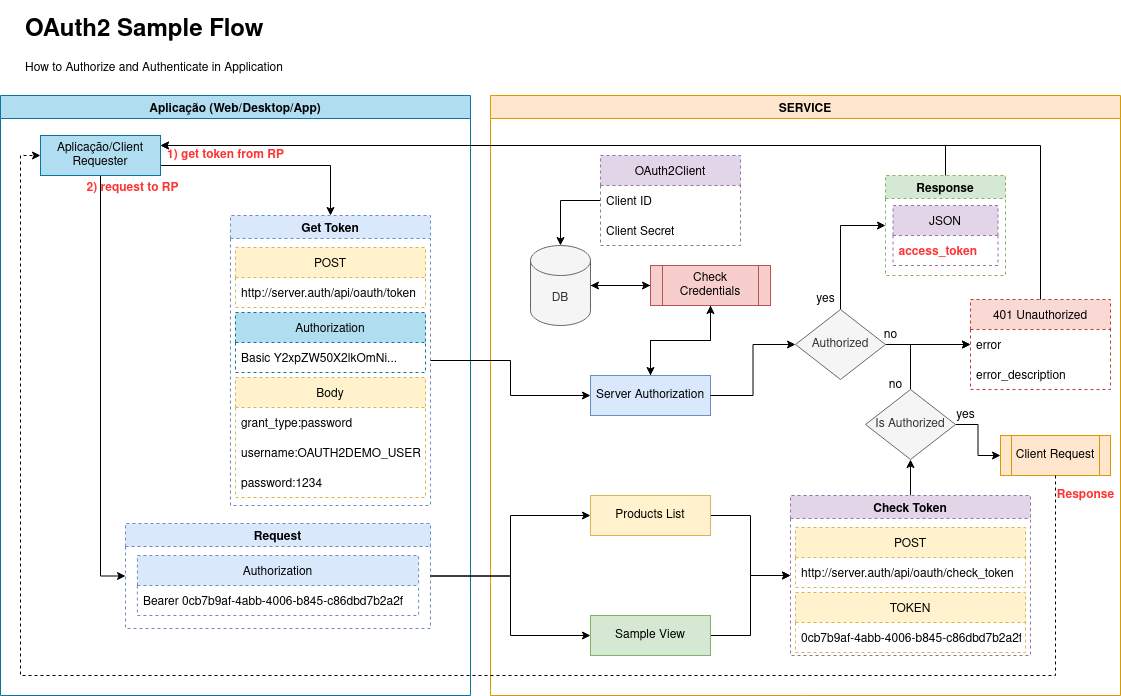

The diagram above was exported from draw.io. Its source (the exported page's mxGraphModel, read from the mxfile embedded in the PNG):
<mxGraphModel dx="2889" dy="791" grid="1" gridSize="10" guides="1" tooltips="1" connect="1" arrows="1" fold="1" page="1" pageScale="1" pageWidth="827" pageHeight="1169" math="0" shadow="0">
  <root>
    <mxCell id="0" />
    <mxCell id="1" parent="0" />
    <mxCell id="iPg-3YKzhPpeaBpTy8T_-50" value="&lt;h1&gt;OAuth2 Sample Flow&lt;br&gt;&lt;/h1&gt;&lt;p&gt;How to Authorize and Authenticate in Application&lt;br&gt;&lt;/p&gt;" style="text;html=1;strokeColor=none;fillColor=none;spacing=5;spacingTop=-20;whiteSpace=wrap;overflow=hidden;rounded=0;dashed=1;fontColor=#000000;" parent="1" vertex="1">
      <mxGeometry x="-570" y="115" width="470" height="85" as="geometry" />
    </mxCell>
    <mxCell id="7MVdqulNHj4z-miT-vCi-2" value="SERVICE" style="swimlane;fillColor=#ffe6cc;strokeColor=#d79b00;startSize=23;" parent="1" vertex="1">
      <mxGeometry x="-100" y="200" width="630" height="600" as="geometry" />
    </mxCell>
    <mxCell id="7MVdqulNHj4z-miT-vCi-37" value="" style="edgeStyle=orthogonalEdgeStyle;rounded=0;orthogonalLoop=1;jettySize=auto;html=1;fontColor=#000000;" parent="7MVdqulNHj4z-miT-vCi-2" source="iPg-3YKzhPpeaBpTy8T_-4" target="7MVdqulNHj4z-miT-vCi-14" edge="1">
      <mxGeometry relative="1" as="geometry" />
    </mxCell>
    <mxCell id="iPg-3YKzhPpeaBpTy8T_-4" value="Server Authorization" style="rounded=0;whiteSpace=wrap;html=1;fillColor=#dae8fc;strokeColor=#6c8ebf;" parent="7MVdqulNHj4z-miT-vCi-2" vertex="1">
      <mxGeometry x="100" y="280" width="120" height="40" as="geometry" />
    </mxCell>
    <mxCell id="iPg-3YKzhPpeaBpTy8T_-40" value="Response" style="swimlane;dashed=1;fillColor=#d5e8d4;strokeColor=#82b366;" parent="7MVdqulNHj4z-miT-vCi-2" vertex="1">
      <mxGeometry x="395" y="80" width="120" height="100" as="geometry" />
    </mxCell>
    <mxCell id="iPg-3YKzhPpeaBpTy8T_-41" value="JSON" style="swimlane;fontStyle=0;childLayout=stackLayout;horizontal=1;startSize=30;horizontalStack=0;resizeParent=1;resizeParentMax=0;resizeLast=0;collapsible=1;marginBottom=0;dashed=1;fillColor=#e1d5e7;strokeColor=#9673a6;" parent="iPg-3YKzhPpeaBpTy8T_-40" vertex="1">
      <mxGeometry x="7.5" y="30" width="105" height="60" as="geometry" />
    </mxCell>
    <mxCell id="iPg-3YKzhPpeaBpTy8T_-42" value="access_token" style="text;strokeColor=none;fillColor=none;align=left;verticalAlign=middle;spacingLeft=4;spacingRight=4;overflow=hidden;points=[[0,0.5],[1,0.5]];portConstraint=eastwest;rotatable=0;dashed=1;fontStyle=1;fontColor=#FF3333;" parent="iPg-3YKzhPpeaBpTy8T_-41" vertex="1">
      <mxGeometry y="30" width="105" height="30" as="geometry" />
    </mxCell>
    <mxCell id="7MVdqulNHj4z-miT-vCi-50" style="edgeStyle=orthogonalEdgeStyle;rounded=0;orthogonalLoop=1;jettySize=auto;html=1;entryX=0;entryY=0.5;entryDx=0;entryDy=0;fontColor=#FF3333;" parent="7MVdqulNHj4z-miT-vCi-2" source="7MVdqulNHj4z-miT-vCi-6" target="iPg-3YKzhPpeaBpTy8T_-75" edge="1">
      <mxGeometry relative="1" as="geometry" />
    </mxCell>
    <mxCell id="7MVdqulNHj4z-miT-vCi-6" value="Sample View" style="rounded=0;whiteSpace=wrap;html=1;fillColor=#d5e8d4;strokeColor=#82b366;" parent="7MVdqulNHj4z-miT-vCi-2" vertex="1">
      <mxGeometry x="100" y="520" width="120" height="40" as="geometry" />
    </mxCell>
    <mxCell id="7MVdqulNHj4z-miT-vCi-49" style="edgeStyle=orthogonalEdgeStyle;rounded=0;orthogonalLoop=1;jettySize=auto;html=1;entryX=0;entryY=0.5;entryDx=0;entryDy=0;fontColor=#FF3333;" parent="7MVdqulNHj4z-miT-vCi-2" source="7MVdqulNHj4z-miT-vCi-5" target="iPg-3YKzhPpeaBpTy8T_-75" edge="1">
      <mxGeometry relative="1" as="geometry" />
    </mxCell>
    <mxCell id="7MVdqulNHj4z-miT-vCi-5" value="Products List" style="rounded=0;whiteSpace=wrap;html=1;fillColor=#fff2cc;strokeColor=#d6b656;" parent="7MVdqulNHj4z-miT-vCi-2" vertex="1">
      <mxGeometry x="100" y="400" width="120" height="40" as="geometry" />
    </mxCell>
    <mxCell id="7MVdqulNHj4z-miT-vCi-38" style="edgeStyle=orthogonalEdgeStyle;rounded=0;orthogonalLoop=1;jettySize=auto;html=1;fontColor=#000000;" parent="7MVdqulNHj4z-miT-vCi-2" source="7MVdqulNHj4z-miT-vCi-11" target="7MVdqulNHj4z-miT-vCi-14" edge="1">
      <mxGeometry relative="1" as="geometry" />
    </mxCell>
    <mxCell id="7MVdqulNHj4z-miT-vCi-11" value="DB" style="shape=cylinder3;whiteSpace=wrap;html=1;boundedLbl=1;backgroundOutline=1;size=15;fontColor=#333333;strokeColor=#666666;fillColor=#f5f5f5;" parent="7MVdqulNHj4z-miT-vCi-2" vertex="1">
      <mxGeometry x="40" y="150" width="60" height="80" as="geometry" />
    </mxCell>
    <mxCell id="7MVdqulNHj4z-miT-vCi-39" style="edgeStyle=orthogonalEdgeStyle;rounded=0;orthogonalLoop=1;jettySize=auto;html=1;fontColor=#000000;" parent="7MVdqulNHj4z-miT-vCi-2" source="7MVdqulNHj4z-miT-vCi-14" target="7MVdqulNHj4z-miT-vCi-11" edge="1">
      <mxGeometry relative="1" as="geometry" />
    </mxCell>
    <mxCell id="7MVdqulNHj4z-miT-vCi-40" style="edgeStyle=orthogonalEdgeStyle;rounded=0;orthogonalLoop=1;jettySize=auto;html=1;fontColor=#000000;" parent="7MVdqulNHj4z-miT-vCi-2" source="7MVdqulNHj4z-miT-vCi-14" target="iPg-3YKzhPpeaBpTy8T_-4" edge="1">
      <mxGeometry relative="1" as="geometry" />
    </mxCell>
    <mxCell id="7MVdqulNHj4z-miT-vCi-14" value="Check Credentials" style="shape=process;whiteSpace=wrap;html=1;backgroundOutline=1;strokeColor=#b85450;fillColor=#f8cecc;" parent="7MVdqulNHj4z-miT-vCi-2" vertex="1">
      <mxGeometry x="160" y="170" width="120" height="40" as="geometry" />
    </mxCell>
    <mxCell id="7MVdqulNHj4z-miT-vCi-51" style="edgeStyle=orthogonalEdgeStyle;rounded=0;orthogonalLoop=1;jettySize=auto;html=1;entryX=0;entryY=0.5;entryDx=0;entryDy=0;fontColor=#FF3333;exitX=0.5;exitY=0;exitDx=0;exitDy=0;" parent="7MVdqulNHj4z-miT-vCi-2" source="7MVdqulNHj4z-miT-vCi-19" target="iPg-3YKzhPpeaBpTy8T_-40" edge="1">
      <mxGeometry relative="1" as="geometry" />
    </mxCell>
    <mxCell id="7MVdqulNHj4z-miT-vCi-53" style="edgeStyle=orthogonalEdgeStyle;rounded=0;orthogonalLoop=1;jettySize=auto;html=1;entryX=0;entryY=0.5;entryDx=0;entryDy=0;fontColor=#000000;" parent="7MVdqulNHj4z-miT-vCi-2" source="7MVdqulNHj4z-miT-vCi-19" target="iPg-3YKzhPpeaBpTy8T_-98" edge="1">
      <mxGeometry relative="1" as="geometry" />
    </mxCell>
    <mxCell id="7MVdqulNHj4z-miT-vCi-19" value="Authorized" style="rhombus;whiteSpace=wrap;html=1;rounded=0;fillColor=#f5f5f5;fontColor=#333333;strokeColor=#666666;" parent="7MVdqulNHj4z-miT-vCi-2" vertex="1">
      <mxGeometry x="305" y="214" width="90" height="70" as="geometry" />
    </mxCell>
    <mxCell id="7MVdqulNHj4z-miT-vCi-20" value="" style="edgeStyle=orthogonalEdgeStyle;rounded=0;orthogonalLoop=1;jettySize=auto;html=1;fontColor=#000000;" parent="7MVdqulNHj4z-miT-vCi-2" source="iPg-3YKzhPpeaBpTy8T_-4" target="7MVdqulNHj4z-miT-vCi-19" edge="1">
      <mxGeometry relative="1" as="geometry" />
    </mxCell>
    <mxCell id="iPg-3YKzhPpeaBpTy8T_-97" value="401 Unauthorized" style="swimlane;fontStyle=0;childLayout=stackLayout;horizontal=1;startSize=30;horizontalStack=0;resizeParent=1;resizeParentMax=0;resizeLast=0;collapsible=1;marginBottom=0;dashed=1;fillColor=#fad9d5;strokeColor=#ae4132;" parent="7MVdqulNHj4z-miT-vCi-2" vertex="1">
      <mxGeometry x="480" y="204" width="140" height="90" as="geometry" />
    </mxCell>
    <mxCell id="iPg-3YKzhPpeaBpTy8T_-98" value="error" style="text;strokeColor=none;fillColor=none;align=left;verticalAlign=middle;spacingLeft=4;spacingRight=4;overflow=hidden;points=[[0,0.5],[1,0.5]];portConstraint=eastwest;rotatable=0;dashed=1;fontColor=#000000;" parent="iPg-3YKzhPpeaBpTy8T_-97" vertex="1">
      <mxGeometry y="30" width="140" height="30" as="geometry" />
    </mxCell>
    <mxCell id="iPg-3YKzhPpeaBpTy8T_-99" value="error_description" style="text;strokeColor=none;fillColor=none;align=left;verticalAlign=middle;spacingLeft=4;spacingRight=4;overflow=hidden;points=[[0,0.5],[1,0.5]];portConstraint=eastwest;rotatable=0;dashed=1;fontColor=#000000;" parent="iPg-3YKzhPpeaBpTy8T_-97" vertex="1">
      <mxGeometry y="60" width="140" height="30" as="geometry" />
    </mxCell>
    <mxCell id="7MVdqulNHj4z-miT-vCi-60" style="edgeStyle=orthogonalEdgeStyle;rounded=0;orthogonalLoop=1;jettySize=auto;html=1;fontColor=#000000;" parent="7MVdqulNHj4z-miT-vCi-2" source="iPg-3YKzhPpeaBpTy8T_-75" target="7MVdqulNHj4z-miT-vCi-55" edge="1">
      <mxGeometry relative="1" as="geometry" />
    </mxCell>
    <mxCell id="iPg-3YKzhPpeaBpTy8T_-75" value="Check Token" style="swimlane;dashed=1;fillColor=#e1d5e7;strokeColor=#9673a6;" parent="7MVdqulNHj4z-miT-vCi-2" vertex="1">
      <mxGeometry x="300" y="400" width="240" height="160" as="geometry" />
    </mxCell>
    <mxCell id="iPg-3YKzhPpeaBpTy8T_-82" value="POST" style="swimlane;fontStyle=0;childLayout=stackLayout;horizontal=1;startSize=30;horizontalStack=0;resizeParent=1;resizeParentMax=0;resizeLast=0;collapsible=1;marginBottom=0;dashed=1;fillColor=#fff2cc;strokeColor=#d6b656;" parent="iPg-3YKzhPpeaBpTy8T_-75" vertex="1">
      <mxGeometry x="5" y="32" width="230" height="60" as="geometry" />
    </mxCell>
    <mxCell id="iPg-3YKzhPpeaBpTy8T_-83" value="http://server.auth/api/oauth/check_token" style="text;strokeColor=none;fillColor=none;align=left;verticalAlign=middle;spacingLeft=4;spacingRight=4;overflow=hidden;points=[[0,0.5],[1,0.5]];portConstraint=eastwest;rotatable=0;dashed=1;" parent="iPg-3YKzhPpeaBpTy8T_-82" vertex="1">
      <mxGeometry y="30" width="230" height="30" as="geometry" />
    </mxCell>
    <mxCell id="iPg-3YKzhPpeaBpTy8T_-84" value="TOKEN" style="swimlane;fontStyle=0;childLayout=stackLayout;horizontal=1;startSize=30;horizontalStack=0;resizeParent=1;resizeParentMax=0;resizeLast=0;collapsible=1;marginBottom=0;dashed=1;fillColor=#fff2cc;strokeColor=#d6b656;" parent="iPg-3YKzhPpeaBpTy8T_-75" vertex="1">
      <mxGeometry x="5" y="97" width="230" height="60" as="geometry" />
    </mxCell>
    <mxCell id="iPg-3YKzhPpeaBpTy8T_-85" value="0cb7b9af-4abb-4006-b845-c86dbd7b2a2f" style="text;strokeColor=none;fillColor=none;align=left;verticalAlign=middle;spacingLeft=4;spacingRight=4;overflow=hidden;points=[[0,0.5],[1,0.5]];portConstraint=eastwest;rotatable=0;dashed=1;" parent="iPg-3YKzhPpeaBpTy8T_-84" vertex="1">
      <mxGeometry y="30" width="230" height="30" as="geometry" />
    </mxCell>
    <mxCell id="7MVdqulNHj4z-miT-vCi-41" style="edgeStyle=orthogonalEdgeStyle;rounded=0;orthogonalLoop=1;jettySize=auto;html=1;entryX=0.5;entryY=0;entryDx=0;entryDy=0;entryPerimeter=0;fontColor=#000000;" parent="7MVdqulNHj4z-miT-vCi-2" source="7MVdqulNHj4z-miT-vCi-29" target="7MVdqulNHj4z-miT-vCi-11" edge="1">
      <mxGeometry relative="1" as="geometry" />
    </mxCell>
    <mxCell id="7MVdqulNHj4z-miT-vCi-29" value="OAuth2Client" style="swimlane;fontStyle=0;childLayout=stackLayout;horizontal=1;startSize=30;horizontalStack=0;resizeParent=1;resizeParentMax=0;resizeLast=0;collapsible=1;marginBottom=0;dashed=1;fillColor=#e1d5e7;strokeColor=#9673a6;" parent="7MVdqulNHj4z-miT-vCi-2" vertex="1">
      <mxGeometry x="110" y="60" width="140" height="90" as="geometry" />
    </mxCell>
    <mxCell id="7MVdqulNHj4z-miT-vCi-30" value="Client ID" style="text;strokeColor=none;fillColor=none;align=left;verticalAlign=middle;spacingLeft=4;spacingRight=4;overflow=hidden;points=[[0,0.5],[1,0.5]];portConstraint=eastwest;rotatable=0;dashed=1;fontColor=#000000;" parent="7MVdqulNHj4z-miT-vCi-29" vertex="1">
      <mxGeometry y="30" width="140" height="30" as="geometry" />
    </mxCell>
    <mxCell id="7MVdqulNHj4z-miT-vCi-31" value="Client Secret" style="text;strokeColor=none;fillColor=none;align=left;verticalAlign=middle;spacingLeft=4;spacingRight=4;overflow=hidden;points=[[0,0.5],[1,0.5]];portConstraint=eastwest;rotatable=0;dashed=1;fontColor=#000000;" parent="7MVdqulNHj4z-miT-vCi-29" vertex="1">
      <mxGeometry y="60" width="140" height="30" as="geometry" />
    </mxCell>
    <mxCell id="7MVdqulNHj4z-miT-vCi-61" style="edgeStyle=orthogonalEdgeStyle;rounded=0;orthogonalLoop=1;jettySize=auto;html=1;entryX=0;entryY=0.5;entryDx=0;entryDy=0;fontColor=#000000;" parent="7MVdqulNHj4z-miT-vCi-2" source="7MVdqulNHj4z-miT-vCi-55" target="iPg-3YKzhPpeaBpTy8T_-98" edge="1">
      <mxGeometry relative="1" as="geometry" />
    </mxCell>
    <mxCell id="7MVdqulNHj4z-miT-vCi-100" style="edgeStyle=orthogonalEdgeStyle;rounded=0;orthogonalLoop=1;jettySize=auto;html=1;entryX=0;entryY=0.5;entryDx=0;entryDy=0;fontColor=#000000;" parent="7MVdqulNHj4z-miT-vCi-2" source="7MVdqulNHj4z-miT-vCi-55" target="7MVdqulNHj4z-miT-vCi-99" edge="1">
      <mxGeometry relative="1" as="geometry" />
    </mxCell>
    <mxCell id="7MVdqulNHj4z-miT-vCi-55" value="Is Authorized" style="rhombus;whiteSpace=wrap;html=1;rounded=0;fillColor=#f5f5f5;fontColor=#333333;strokeColor=#666666;" parent="7MVdqulNHj4z-miT-vCi-2" vertex="1">
      <mxGeometry x="375" y="294" width="90" height="70" as="geometry" />
    </mxCell>
    <mxCell id="7MVdqulNHj4z-miT-vCi-52" value="yes" style="text;html=1;align=center;verticalAlign=middle;resizable=0;points=[];autosize=1;strokeColor=none;fillColor=none;fontColor=#000000;" parent="7MVdqulNHj4z-miT-vCi-2" vertex="1">
      <mxGeometry x="320" y="194" width="30" height="20" as="geometry" />
    </mxCell>
    <mxCell id="7MVdqulNHj4z-miT-vCi-59" value="no" style="text;html=1;align=center;verticalAlign=middle;resizable=0;points=[];autosize=1;strokeColor=none;fillColor=none;fontColor=#000000;" parent="7MVdqulNHj4z-miT-vCi-2" vertex="1">
      <mxGeometry x="390" y="280" width="30" height="20" as="geometry" />
    </mxCell>
    <mxCell id="7MVdqulNHj4z-miT-vCi-99" value="&lt;div&gt;Client Request&lt;/div&gt;" style="shape=process;whiteSpace=wrap;html=1;backgroundOutline=1;strokeColor=#d79b00;fillColor=#ffe6cc;" parent="7MVdqulNHj4z-miT-vCi-2" vertex="1">
      <mxGeometry x="510" y="340" width="110" height="40" as="geometry" />
    </mxCell>
    <mxCell id="7MVdqulNHj4z-miT-vCi-103" value="yes" style="text;html=1;align=center;verticalAlign=middle;resizable=0;points=[];autosize=1;strokeColor=none;fillColor=none;fontColor=#000000;" parent="7MVdqulNHj4z-miT-vCi-2" vertex="1">
      <mxGeometry x="460" y="310" width="30" height="20" as="geometry" />
    </mxCell>
    <mxCell id="7MVdqulNHj4z-miT-vCi-104" value="&lt;div&gt;Response&lt;/div&gt;" style="text;html=1;align=center;verticalAlign=middle;resizable=0;points=[];autosize=1;strokeColor=none;fillColor=none;fontColor=#FF3333;fontStyle=1" parent="7MVdqulNHj4z-miT-vCi-2" vertex="1">
      <mxGeometry x="560" y="390" width="70" height="20" as="geometry" />
    </mxCell>
    <mxCell id="7MVdqulNHj4z-miT-vCi-7" value="Aplicação (Web/Desktop/App)" style="swimlane;strokeColor=#10739e;fillColor=#b1ddf0;" parent="1" vertex="1">
      <mxGeometry x="-590" y="200" width="470" height="600" as="geometry" />
    </mxCell>
    <mxCell id="7MVdqulNHj4z-miT-vCi-34" style="edgeStyle=orthogonalEdgeStyle;rounded=0;orthogonalLoop=1;jettySize=auto;html=1;entryX=0.5;entryY=0;entryDx=0;entryDy=0;fontColor=#000000;exitX=1;exitY=0.75;exitDx=0;exitDy=0;" parent="7MVdqulNHj4z-miT-vCi-7" source="7MVdqulNHj4z-miT-vCi-8" target="iPg-3YKzhPpeaBpTy8T_-22" edge="1">
      <mxGeometry relative="1" as="geometry" />
    </mxCell>
    <mxCell id="7MVdqulNHj4z-miT-vCi-35" style="edgeStyle=orthogonalEdgeStyle;rounded=0;orthogonalLoop=1;jettySize=auto;html=1;fontColor=#000000;entryX=0;entryY=0.5;entryDx=0;entryDy=0;" parent="7MVdqulNHj4z-miT-vCi-7" source="7MVdqulNHj4z-miT-vCi-8" target="iPg-3YKzhPpeaBpTy8T_-51" edge="1">
      <mxGeometry relative="1" as="geometry" />
    </mxCell>
    <mxCell id="7MVdqulNHj4z-miT-vCi-8" value="&lt;div&gt;Aplicação/Client&lt;/div&gt;&lt;div&gt;Requester&lt;br&gt;&lt;/div&gt;" style="rounded=0;whiteSpace=wrap;html=1;strokeColor=#10739e;fillColor=#b1ddf0;" parent="7MVdqulNHj4z-miT-vCi-7" vertex="1">
      <mxGeometry x="40" y="40" width="120" height="40" as="geometry" />
    </mxCell>
    <mxCell id="iPg-3YKzhPpeaBpTy8T_-22" value="Get Token" style="swimlane;dashed=1;fillColor=#dae8fc;strokeColor=#6c8ebf;" parent="7MVdqulNHj4z-miT-vCi-7" vertex="1">
      <mxGeometry x="230" y="120" width="200" height="290" as="geometry" />
    </mxCell>
    <mxCell id="iPg-3YKzhPpeaBpTy8T_-17" value="Authorization" style="swimlane;fontStyle=0;childLayout=stackLayout;horizontal=1;startSize=30;horizontalStack=0;resizeParent=1;resizeParentMax=0;resizeLast=0;collapsible=1;marginBottom=0;dashed=1;fillColor=#b1ddf0;strokeColor=#10739e;" parent="iPg-3YKzhPpeaBpTy8T_-22" vertex="1">
      <mxGeometry x="5" y="97" width="190" height="60" as="geometry" />
    </mxCell>
    <mxCell id="iPg-3YKzhPpeaBpTy8T_-18" value="Basic Y2xpZW50X2lkOmNi..." style="text;strokeColor=none;fillColor=none;align=left;verticalAlign=middle;spacingLeft=4;spacingRight=4;overflow=hidden;points=[[0,0.5],[1,0.5]];portConstraint=eastwest;rotatable=0;dashed=1;" parent="iPg-3YKzhPpeaBpTy8T_-17" vertex="1">
      <mxGeometry y="30" width="190" height="30" as="geometry" />
    </mxCell>
    <mxCell id="iPg-3YKzhPpeaBpTy8T_-23" value="Body" style="swimlane;fontStyle=0;childLayout=stackLayout;horizontal=1;startSize=30;horizontalStack=0;resizeParent=1;resizeParentMax=0;resizeLast=0;collapsible=1;marginBottom=0;dashed=1;fillColor=#fff2cc;strokeColor=#d6b656;" parent="iPg-3YKzhPpeaBpTy8T_-22" vertex="1">
      <mxGeometry x="5" y="162" width="190" height="120" as="geometry" />
    </mxCell>
    <mxCell id="iPg-3YKzhPpeaBpTy8T_-24" value="grant_type:password" style="text;strokeColor=none;fillColor=none;align=left;verticalAlign=middle;spacingLeft=4;spacingRight=4;overflow=hidden;points=[[0,0.5],[1,0.5]];portConstraint=eastwest;rotatable=0;dashed=1;" parent="iPg-3YKzhPpeaBpTy8T_-23" vertex="1">
      <mxGeometry y="30" width="190" height="30" as="geometry" />
    </mxCell>
    <mxCell id="iPg-3YKzhPpeaBpTy8T_-27" value="username:OAUTH2DEMO_USER" style="text;strokeColor=none;fillColor=none;align=left;verticalAlign=middle;spacingLeft=4;spacingRight=4;overflow=hidden;points=[[0,0.5],[1,0.5]];portConstraint=eastwest;rotatable=0;dashed=1;" parent="iPg-3YKzhPpeaBpTy8T_-23" vertex="1">
      <mxGeometry y="60" width="190" height="30" as="geometry" />
    </mxCell>
    <mxCell id="iPg-3YKzhPpeaBpTy8T_-28" value="password:1234" style="text;strokeColor=none;fillColor=none;align=left;verticalAlign=middle;spacingLeft=4;spacingRight=4;overflow=hidden;points=[[0,0.5],[1,0.5]];portConstraint=eastwest;rotatable=0;dashed=1;" parent="iPg-3YKzhPpeaBpTy8T_-23" vertex="1">
      <mxGeometry y="90" width="190" height="30" as="geometry" />
    </mxCell>
    <mxCell id="iPg-3YKzhPpeaBpTy8T_-64" value="POST" style="swimlane;fontStyle=0;childLayout=stackLayout;horizontal=1;startSize=30;horizontalStack=0;resizeParent=1;resizeParentMax=0;resizeLast=0;collapsible=1;marginBottom=0;dashed=1;fillColor=#fff2cc;strokeColor=#d6b656;" parent="iPg-3YKzhPpeaBpTy8T_-22" vertex="1">
      <mxGeometry x="5" y="32" width="190" height="60" as="geometry" />
    </mxCell>
    <mxCell id="iPg-3YKzhPpeaBpTy8T_-65" value="http://server.auth/api/oauth/token" style="text;strokeColor=none;fillColor=none;align=left;verticalAlign=middle;spacingLeft=4;spacingRight=4;overflow=hidden;points=[[0,0.5],[1,0.5]];portConstraint=eastwest;rotatable=0;dashed=1;" parent="iPg-3YKzhPpeaBpTy8T_-64" vertex="1">
      <mxGeometry y="30" width="190" height="30" as="geometry" />
    </mxCell>
    <mxCell id="iPg-3YKzhPpeaBpTy8T_-51" value="Request" style="swimlane;dashed=1;fillColor=#dae8fc;strokeColor=#6c8ebf;" parent="7MVdqulNHj4z-miT-vCi-7" vertex="1">
      <mxGeometry x="125" y="428" width="305" height="105" as="geometry" />
    </mxCell>
    <mxCell id="iPg-3YKzhPpeaBpTy8T_-52" value="Authorization" style="swimlane;fontStyle=0;childLayout=stackLayout;horizontal=1;startSize=30;horizontalStack=0;resizeParent=1;resizeParentMax=0;resizeLast=0;collapsible=1;marginBottom=0;dashed=1;fillColor=#dae8fc;strokeColor=#6c8ebf;" parent="iPg-3YKzhPpeaBpTy8T_-51" vertex="1">
      <mxGeometry x="11.879999999999999" y="32" width="281.25" height="60" as="geometry" />
    </mxCell>
    <mxCell id="iPg-3YKzhPpeaBpTy8T_-55" value="Bearer 0cb7b9af-4abb-4006-b845-c86dbd7b2a2f" style="text;strokeColor=none;fillColor=none;align=left;verticalAlign=middle;spacingLeft=4;spacingRight=4;overflow=hidden;points=[[0,0.5],[1,0.5]];portConstraint=eastwest;rotatable=0;dashed=1;" parent="iPg-3YKzhPpeaBpTy8T_-52" vertex="1">
      <mxGeometry y="30" width="281.25" height="30" as="geometry" />
    </mxCell>
    <mxCell id="7MVdqulNHj4z-miT-vCi-45" value="1) get token from RP" style="text;html=1;align=center;verticalAlign=middle;resizable=0;points=[];autosize=1;strokeColor=none;fillColor=none;fontColor=#FF3333;fontStyle=1" parent="7MVdqulNHj4z-miT-vCi-7" vertex="1">
      <mxGeometry x="160" y="50" width="130" height="20" as="geometry" />
    </mxCell>
    <mxCell id="7MVdqulNHj4z-miT-vCi-46" value="&lt;div&gt;2) request to RP&lt;br&gt;&lt;/div&gt;" style="text;html=1;align=center;verticalAlign=middle;resizable=0;points=[];autosize=1;strokeColor=none;fillColor=none;fontColor=#FF3333;fontStyle=1;rotation=0;" parent="7MVdqulNHj4z-miT-vCi-7" vertex="1">
      <mxGeometry x="77" y="83" width="110" height="20" as="geometry" />
    </mxCell>
    <mxCell id="7MVdqulNHj4z-miT-vCi-10" style="edgeStyle=orthogonalEdgeStyle;rounded=0;orthogonalLoop=1;jettySize=auto;html=1;fontColor=#000000;" parent="1" source="iPg-3YKzhPpeaBpTy8T_-22" target="iPg-3YKzhPpeaBpTy8T_-4" edge="1">
      <mxGeometry relative="1" as="geometry" />
    </mxCell>
    <mxCell id="7MVdqulNHj4z-miT-vCi-25" style="edgeStyle=orthogonalEdgeStyle;rounded=0;orthogonalLoop=1;jettySize=auto;html=1;entryX=1;entryY=0.25;entryDx=0;entryDy=0;fontColor=#000000;exitX=0.5;exitY=0;exitDx=0;exitDy=0;" parent="1" source="iPg-3YKzhPpeaBpTy8T_-97" target="7MVdqulNHj4z-miT-vCi-8" edge="1">
      <mxGeometry relative="1" as="geometry" />
    </mxCell>
    <mxCell id="7MVdqulNHj4z-miT-vCi-26" style="edgeStyle=orthogonalEdgeStyle;rounded=0;orthogonalLoop=1;jettySize=auto;html=1;entryX=1;entryY=0.25;entryDx=0;entryDy=0;fontColor=#000000;exitX=0.5;exitY=0;exitDx=0;exitDy=0;" parent="1" source="iPg-3YKzhPpeaBpTy8T_-40" target="7MVdqulNHj4z-miT-vCi-8" edge="1">
      <mxGeometry relative="1" as="geometry" />
    </mxCell>
    <mxCell id="7MVdqulNHj4z-miT-vCi-43" style="edgeStyle=orthogonalEdgeStyle;rounded=0;orthogonalLoop=1;jettySize=auto;html=1;entryX=0;entryY=0.5;entryDx=0;entryDy=0;fontColor=#000000;" parent="1" source="iPg-3YKzhPpeaBpTy8T_-51" target="7MVdqulNHj4z-miT-vCi-5" edge="1">
      <mxGeometry relative="1" as="geometry" />
    </mxCell>
    <mxCell id="7MVdqulNHj4z-miT-vCi-44" style="edgeStyle=orthogonalEdgeStyle;rounded=0;orthogonalLoop=1;jettySize=auto;html=1;fontColor=#000000;entryX=0;entryY=0.5;entryDx=0;entryDy=0;" parent="1" source="iPg-3YKzhPpeaBpTy8T_-51" target="7MVdqulNHj4z-miT-vCi-6" edge="1">
      <mxGeometry relative="1" as="geometry">
        <mxPoint y="660" as="targetPoint" />
      </mxGeometry>
    </mxCell>
    <mxCell id="7MVdqulNHj4z-miT-vCi-54" value="no" style="text;html=1;align=center;verticalAlign=middle;resizable=0;points=[];autosize=1;strokeColor=none;fillColor=none;fontColor=#000000;" parent="1" vertex="1">
      <mxGeometry x="285" y="430" width="30" height="20" as="geometry" />
    </mxCell>
    <mxCell id="7MVdqulNHj4z-miT-vCi-102" style="edgeStyle=orthogonalEdgeStyle;rounded=0;orthogonalLoop=1;jettySize=auto;html=1;entryX=0;entryY=0.5;entryDx=0;entryDy=0;fontColor=#000000;exitX=0.5;exitY=1;exitDx=0;exitDy=0;dashed=1;" parent="1" source="7MVdqulNHj4z-miT-vCi-99" target="7MVdqulNHj4z-miT-vCi-8" edge="1">
      <mxGeometry relative="1" as="geometry">
        <Array as="points">
          <mxPoint x="465" y="780" />
          <mxPoint x="-570" y="780" />
          <mxPoint x="-570" y="260" />
        </Array>
      </mxGeometry>
    </mxCell>
  </root>
</mxGraphModel>